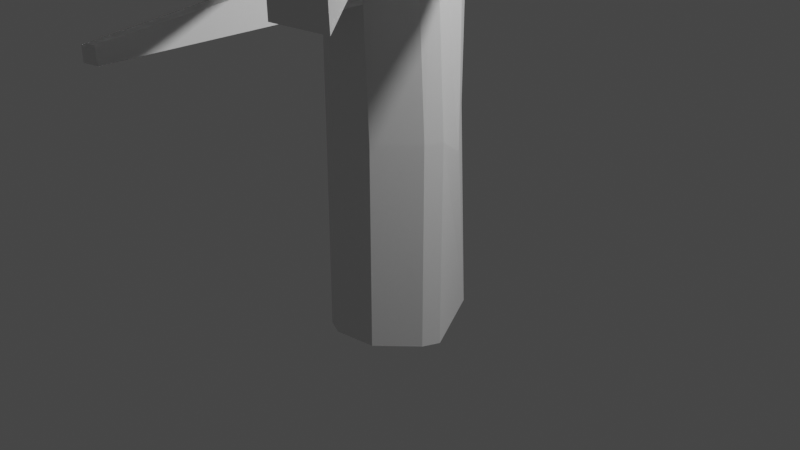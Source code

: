 # Source: Tree2.blend  (saved by Blender 3.5.10; exported with 4.5.12 LTS)
import bpy
from mathutils import Matrix  # noqa: F401  (used for matrix-valued properties, if any)

bpy.ops.wm.read_factory_settings(use_empty=True)
scene = bpy.context.scene
scene.name = 'Scene'

# ---- collections
col_collection = bpy.data.collections.new('Collection'); scene.collection.children.link(col_collection)

# ---- materials (node trees are filled in below, after node groups)
mat_material = bpy.data.materials.new('Material')
mat_material.alpha_threshold = 0.0
mat_material.use_transparent_shadow = False
mat_material.roughness = 0.5
mat_material.line_color = (0.0, 0.0, 0.0, 1.0)

# ---- material node trees
mat_material.use_nodes = True; mat_material.node_tree.nodes.clear()
_N = mat_material.node_tree.nodes; _L = mat_material.node_tree.links
n0 = _N.new('ShaderNodeOutputMaterial'); n0.name = 'Material Output'; n0.location = (300, 300)
n1 = _N.new('ShaderNodeBsdfPrincipled'); n1.name = 'Principled BSDF'; n1.location = (10, 300)
n1.distribution = 'GGX'
n1.subsurface_method = 'RANDOM_WALK_SKIN'
n1.inputs[3].default_value = 1.45
n1.inputs[27].default_value = (0.0, 0.0, 0.0, 1.0)
n1.inputs[28].default_value = 1.0
_L.new(n1.outputs[0], n0.inputs[0])
n0.is_active_output = True

# ---- world
world_world = bpy.data.worlds.new('World'); scene.world = world_world
world_world.use_nodes = True; world_world.node_tree.nodes.clear()
_N = world_world.node_tree.nodes; _L = world_world.node_tree.links
n0 = _N.new('ShaderNodeOutputWorld'); n0.name = 'World Output'; n0.location = (300, 300)
n1 = _N.new('ShaderNodeBackground'); n1.name = 'Background'; n1.location = (10, 300)
n1.inputs[0].default_value = (0.05088, 0.05088, 0.05088, 1.0)
_L.new(n1.outputs[0], n0.inputs[0])
n0.is_active_output = True
world_world.color = (0.05088, 0.05088, 0.05088)
world_world.use_sun_shadow = False
world_world.sun_shadow_jitter_overblur = 0.0

# ---- cameras
cam_camera = bpy.data.cameras.new('Camera')
cam_camera.clip_end = 100.0
cam_camera.ortho_scale = 7.314

# ---- lights
light_light = bpy.data.lights.new('Light', 'POINT')
light_light.transmission_factor = 0.0
light_light.energy = 1000.0
light_light.shadow_soft_size = 0.1
light_light.shadow_maximum_resolution = 0.006
light_light.use_absolute_resolution = True

# ---- meshes
me_cube = bpy.data.meshes.new('Cube')
me_cube.from_pydata([(1.0, 0.1773, 1.0), (0.9006, 0.4171, 1.0), (0.4171, 0.9006, 1.0), (0.1773, 1.0, 1.0), (0.1773, 1.0, -1.0), (0.4171, 0.9006, -1.0), (0.9006, 0.4171, -1.0), (1.0, 0.1773, -1.0), (0.1773, -1.0, 1.0), (0.4171, -0.9006, 1.0), (0.9006, -0.4171, 1.0), (1.0, -0.1773, 1.0), (1.0, -0.1773, -1.0), (0.9006, -0.4171, -1.0), (0.4171, -0.9006, -1.0), (0.1773, -1.0, -1.0), (0.8534, 0.3664, -4.192), (-0.4171, 0.9006, 1.0), (-0.9006, 0.4171, 1.0), (-1.0, 0.1773, 1.0), (-1.0, 0.1773, -1.0), (-0.9006, 0.4171, -1.0), (-0.4171, 0.9006, -1.0), (0.9199, 0.121, -4.227), (-0.2233, -0.9736, -3.877), (-0.7567, -0.3247, -3.558), (-0.4171, -0.9006, 1.0), (-0.1773, -1.0, 1.0), (-0.1773, -1.0, -1.0), (-0.7476, -0.3665, -0.758), (0.2662, 0.9945, -3.953), (0.4692, 0.8797, -4.031), (0.08969, -0.997, -3.989), (0.3102, -0.9139, -4.063), (0.7798, -0.4643, -4.207), (0.8886, -0.232, -4.234), (-0.7374, 0.4842, -3.623), (-0.8457, 0.2529, -3.597), (-0.2706, 0.9344, -3.77), (0.8534, 0.3664, -4.192), (0.4692, 0.8797, -4.031), (0.2662, 0.9945, -3.953), (-0.2672, 0.9347, -3.768), (0.7798, -0.4643, -4.207), (0.8886, -0.232, -4.234), (0.9199, 0.121, -4.227), (-0.4262, -0.8589, -3.8), (-0.2233, -0.9736, -3.877), (-0.7368, 0.4851, -3.624), (-0.8457, 0.2529, -3.597), (0.08969, -0.997, -3.989), (0.3102, -0.9139, -4.063), (0.8534, 0.3664, -4.192), (0.4692, 0.8797, -4.031), (0.2662, 0.9945, -3.953), (-0.2672, 0.9347, -3.768), (0.7798, -0.4643, -4.207), (0.8886, -0.232, -4.234), (0.9199, 0.121, -4.227), (-0.7585, -0.5307, -3.491), (-0.2233, -0.9736, -3.877), (-0.7368, 0.4851, -3.624), (-0.8457, 0.2529, -3.597), (0.08969, -0.997, -3.989), (0.3102, -0.9139, -4.063), (-1.074, 0.4859, -6.372), (-1.36, 0.8596, -6.284), (-1.513, 0.9453, -6.243), (-2.012, 0.8632, -6.126), (-1.137, -0.1061, -6.386), (-1.053, 0.05787, -6.398), (-1.026, 0.3094, -6.393), (-1.98, -0.2759, -6.02), (-1.901, -0.4516, -6.217), (-2.277, 0.5998, -6.074), (-2.375, 0.1751, -6.071), (-1.665, -0.474, -6.276), (-1.41, -0.3822, -6.344), (-3.392, 0.6877, -9.993), (-1.794, -0.3148, -5.634), (-3.541, 0.8443, -9.949), (4.187, 3.153, -3.879), (4.021, 3.366, -3.871), (-3.385, 0.5417, -10.0), (4.023, 3.365, -3.992), (-3.796, 0.3706, -9.91), (0.4643, 0.8817, -3.744), (-3.802, 0.7265, -9.891), (4.185, 3.15, -4.059), (0.8598, 0.3732, -3.761), (-3.499, 0.3947, -9.986), (0.3535, -0.9085, -2.824), (0.1231, -0.9982, -2.849), (0.3579, -0.908, -2.697), (0.127, -0.9983, -2.716), (0.3694, -0.9066, -2.366), (0.3743, -0.906, -2.227), (0.1371, -0.9986, -2.37), (0.1413, -0.9988, -2.228), (0.8766, -1.823, -1.428), (0.8788, -1.812, -1.367), (0.7732, -1.864, -1.427), (0.7751, -1.853, -1.364), (0.8766, -1.823, -1.428), (0.8788, -1.812, -1.367), (0.7732, -1.864, -1.427), (0.7751, -1.853, -1.364), (-2.864, 0.9789, -7.795), (-2.638, 0.9482, -7.352), (-2.447, 1.064, -7.99), (-2.234, 1.037, -7.591), (-2.367, -0.131, -8.124), (-2.533, -0.08736, -8.433), (-2.786, -0.1683, -8.401), (-2.596, -0.22, -8.041), (-2.528, 0.2047, -6.385), (-2.679, 0.2342, -6.698), (-2.405, 0.6221, -6.334), (-2.557, 0.6488, -6.647), (-1.406, -3.078, -8.864), (-1.364, -3.055, -8.98), (-1.456, -3.046, -9.003), (-1.506, -3.072, -8.869), (-5.232, 0.969, -5.839), (-5.288, 0.98, -5.955), (-5.186, 1.125, -5.82), (-5.243, 1.135, -5.936), (-3.142, 4.219, -7.529), (-3.033, 4.204, -7.315), (-2.941, 4.26, -7.623), (-2.837, 4.247, -7.43), (-0.764, -0.5819, -5.487), (-0.5321, -0.6535, -5.18), (-0.1778, -0.2854, -5.295), (-0.415, -0.241, -5.565), (1.185, -5.34, -6.758), (1.168, -5.483, -6.619), (1.355, -5.328, -6.552), (1.356, -5.207, -6.682), (-0.7674, 0.4669, -6.026), (-1.15, 0.8619, -6.025), (-0.7542, 0.4769, -3.294), (-0.2867, 0.9311, -3.394), (3.254, -3.406, -3.48), (3.497, -3.401, -3.441), (3.5, -3.525, -3.347), (3.256, -3.537, -3.38), (0.2224, 0.9972, -2.498), (0.2127, 0.9978, -2.177), (-0.332, 0.92, -2.572), (-0.3525, 0.9153, -2.193), (-0.474, 4.603, -2.412), (-0.4776, 4.604, -2.293), (-0.6804, 4.575, -2.44), (-0.688, 4.573, -2.298), (0.3967, 2.019, -6.82), (0.2765, 2.176, -6.783), (0.5254, 2.011, -6.674), (0.3647, 2.176, -6.674), (0.5158, -2.898, -5.736), (0.3979, -2.815, -5.936), (0.1377, -3.052, -5.935), (0.2449, -3.16, -5.712), (-1.716, -0.5092, -5.959), (-1.011, 0.2444, -3.865), (-0.9519, -0.4904, -3.891), (-1.98, -0.2759, -6.02), (-1.901, -0.4516, -6.217), (-1.716, -0.5092, -5.959), (-1.794, -0.3148, -5.634), (-4.461, -2.956, -5.481), (-4.432, -3.021, -5.555), (-4.362, -3.043, -5.458), (-4.391, -2.97, -5.337), (-5.596, -0.1193, -3.428), (-5.585, 0.1374, -3.42), (-5.59, 0.1718, -3.51), (-5.586, -0.05443, -3.556), (-5.95, 6.07, -3.643), (-5.735, 6.277, -3.711), (-5.958, 6.066, -3.492), (-5.742, 6.276, -3.538)], [], [(9, 14, 13, 10), (22, 17, 3, 4), (17, 22, 21, 18), (30, 31, 40, 41), (66, 65, 78), (7, 0, 11, 12), (15, 8, 27, 28), (20, 29, 26, 19), (15, 28, 24, 32, 92, 94, 97, 98), (0, 7, 6, 1), (4, 3, 2, 5), (28, 27, 26, 29), (14, 15, 98, 96), (8, 15, 14, 9), (12, 11, 10, 13), (6, 7, 23, 16, 89), (20, 19, 18, 21), (1, 6, 5, 2), (29, 20, 37, 25), (5, 6, 89, 86), (4, 5, 86, 31, 30, 147, 148), (7, 12, 35, 23), (22, 4, 148, 150), (12, 13, 34, 35), (20, 21, 141, 36, 37), (21, 22, 150, 149, 142, 141), (28, 29, 25, 24), (13, 14, 96, 95, 93, 91, 33, 34), (43, 51, 64, 56), (37, 36, 48, 49), (24, 25, 46, 47), (36, 38, 42, 48), (16, 23, 45, 39), (31, 16, 39, 40), (34, 33, 51, 43), (38, 30, 41, 42), (32, 24, 47, 50), (33, 32, 50, 51), (35, 34, 43, 44), (25, 37, 49, 46), (23, 35, 44, 45), (62, 61, 74, 75, 164), (45, 44, 57, 58), (50, 47, 60, 63), (41, 40, 53, 54), (46, 49, 62, 59), (47, 46, 59, 60), (39, 45, 58, 52), (49, 48, 61, 62), (40, 39, 52, 53), (51, 50, 63, 64), (42, 41, 54, 55), (48, 42, 55, 61), (44, 43, 56, 57), (71, 70, 83, 78, 65), (53, 52, 139, 140), (64, 63, 76, 77, 131, 132), (55, 54, 67, 68), (61, 55, 68, 74), (57, 56, 133, 134, 69, 70), (56, 64, 132, 133), (58, 57, 70, 71), (63, 60, 163, 73, 76), (54, 53, 140, 66, 67), (164, 165, 177, 176), (60, 59, 165, 79, 163), (52, 58, 71, 65, 139), (73, 163, 168, 167), (72, 75, 115, 116, 85), (73, 72, 85), (107, 109, 80), (16, 31, 84, 88), (116, 118, 87), (75, 74, 117, 115), (74, 68, 108, 107, 87, 118, 117), (77, 76, 114, 111), (68, 67, 110, 108), (82, 81, 88, 84), (69, 90, 83, 70), (91, 92, 32, 33), (91, 93, 145, 144), (96, 98, 102, 100), (95, 97, 94, 93), (98, 97, 101, 102), (95, 96, 100, 99), (97, 95, 99, 101), (104, 106, 105, 103), (107, 108, 128, 127), (119, 122, 121, 120), (113, 112, 120, 121), (87, 80, 78, 83, 90, 85), (115, 117, 125, 123), (73, 85, 90, 113), (111, 114, 122, 119), (114, 113, 121, 122), (112, 111, 119, 120), (123, 125, 126, 124), (117, 118, 126, 125), (116, 115, 123, 124), (118, 116, 124, 126), (128, 130, 129, 127), (109, 107, 127, 129), (108, 110, 130, 128), (110, 109, 129, 130), (137, 136, 135, 138), (160, 159, 137, 138), (134, 131, 77, 69), (162, 161, 135, 136), (161, 160, 138, 135), (159, 162, 136, 137), (145, 146, 143, 144), (65, 66, 156, 155), (142, 38, 179, 181), (94, 92, 143, 146), (92, 91, 144, 143), (93, 94, 146, 145), (154, 152, 151, 153), (150, 148, 152, 154), (149, 147, 30, 38, 142), (147, 149, 153, 151), (149, 150, 154, 153), (148, 147, 151, 152), (158, 157, 155, 156), (66, 140, 158, 156), (139, 65, 155, 157), (140, 139, 157, 158), (133, 132, 162, 159), (131, 134, 160, 161), (132, 131, 161, 162), (134, 133, 159, 160), (76, 73, 113, 114), (67, 66, 80, 109, 110), (80, 66, 78), (87, 107, 80), (89, 16, 88, 81), (86, 89, 81, 82), (116, 87, 85), (112, 113, 90, 69, 77, 111), (31, 86, 82, 84), (168, 169, 173, 172), (165, 164, 75, 72, 79), (72, 73, 167, 166), (163, 79, 169, 168), (79, 72, 166, 169), (172, 173, 170, 171), (167, 168, 172, 171), (169, 166, 170, 173), (166, 167, 171, 170), (174, 175, 176, 177), (62, 164, 176, 175), (165, 59, 174, 177), (59, 62, 175, 174), (180, 181, 179, 178), (36, 141, 180, 178), (141, 142, 181, 180), (38, 36, 178, 179)])
_uv = me_cube.uv_layers.new(name='UVMap')
_uv.uv.foreach_set('vector', [0.625, 0.8104, 0.375, 0.8104, 0.375, 0.6896, 0.625, 0.6896, 0.375, 0.3104, 0.625, 0.3104, 0.625, 0.3972, 0.375, 0.3972, 0.625, 0.3104, 0.375, 0.3104, 0.375, 0.1896, 0.625, 0.1896, 0.375, 0.3972, 0.375, 0.4396, 0.375, 0.4396, 0.375, 0.3972, 0.375, 0.4396, 0.375, 0.5604, 0.375, 0.5604, 0.375, 0.6028, 0.625, 0.6028, 0.625, 0.6472, 0.375, 0.6472, 0.375, 0.8528, 0.625, 0.8528, 0.625, 0.8972, 0.375, 0.8972, 0.375, 0.1472, 0.375, 0.01242, 0.625, 0.01242, 0.625, 0.1472, 0.375, 0.8528, 0.375, 0.8972, 0.375, 0.8972, 0.375, 0.8528, 0.375, 0.8528, 0.375, 0.8528, 0.375, 0.8528, 0.375, 0.8528, 0.625, 0.6028, 0.375, 0.6028, 0.375, 0.5604, 0.625, 0.5604, 0.375, 0.3972, 0.625, 0.3972, 0.625, 0.4396, 0.375, 0.4396, 0.375, 0.0, 0.625, 0.0, 0.625, 0.01242, 0.375, 0.01242, 0.375, 0.8104, 0.375, 0.8528, 0.375, 0.8528, 0.375, 0.8104, 0.625, 0.8528, 0.375, 0.8528, 0.375, 0.8104, 0.625, 0.8104, 0.375, 0.6472, 0.625, 0.6472, 0.625, 0.6896, 0.375, 0.6896, 0.375, 0.5604, 0.375, 0.6028, 0.375, 0.6028, 0.375, 0.5604, 0.375, 0.5604, 0.375, 0.1472, 0.625, 0.1472, 0.625, 0.1896, 0.375, 0.1896, 0.625, 0.5604, 0.375, 0.5604, 0.375, 0.4396, 0.625, 0.4396, 0.375, 0.01242, 0.375, 0.1472, 0.375, 0.1472, 0.375, 0.01242, 0.375, 0.4396, 0.375, 0.5604, 0.375, 0.5604, 0.375, 0.4396, 0.375, 0.3972, 0.375, 0.4396, 0.375, 0.4396, 0.375, 0.4396, 0.375, 0.3972, 0.375, 0.3972, 0.375, 0.3972, 0.375, 0.6028, 0.375, 0.6472, 0.375, 0.6472, 0.375, 0.6028, 0.375, 0.3104, 0.375, 0.3972, 0.375, 0.3972, 0.375, 0.3104, 0.375, 0.6472, 0.375, 0.6896, 0.375, 0.6896, 0.375, 0.6472, 0.375, 0.1472, 0.375, 0.1896, 0.375, 0.1896, 0.375, 0.1896, 0.375, 0.1472, 0.375, 0.1896, 0.375, 0.3104, 0.375, 0.3104, 0.375, 0.3104, 0.375, 0.3104, 0.375, 0.1896, 0.375, 0.0, 0.375, 0.01242, 0.375, 0.01242, 0.375, 0.0, 0.375, 0.6896, 0.375, 0.8104, 0.375, 0.8104, 0.375, 0.8104, 0.375, 0.8104, 0.375, 0.8104, 0.375, 0.8104, 0.375, 0.6896, 0.375, 0.6896, 0.375, 0.8104, 0.375, 0.8104, 0.375, 0.6896, 0.375, 0.1472, 0.375, 0.1896, 0.375, 0.1896, 0.375, 0.1472, 0.375, 0.0, 0.375, 0.01242, 0.375, 0.01242, 0.375, 0.0, 0.375, 0.1896, 0.375, 0.3104, 0.375, 0.3104, 0.375, 0.1896, 0.375, 0.5604, 0.375, 0.6028, 0.375, 0.6028, 0.375, 0.5604, 0.375, 0.4396, 0.375, 0.5604, 0.375, 0.5604, 0.375, 0.4396, 0.375, 0.6896, 0.375, 0.8104, 0.375, 0.8104, 0.375, 0.6896, 0.375, 0.3104, 0.375, 0.3972, 0.375, 0.3972, 0.375, 0.3104, 0.375, 0.8528, 0.375, 0.8972, 0.375, 0.8972, 0.375, 0.8528, 0.375, 0.8104, 0.375, 0.8528, 0.375, 0.8528, 0.375, 0.8104, 0.375, 0.6472, 0.375, 0.6896, 0.375, 0.6896, 0.375, 0.6472, 0.375, 0.01242, 0.375, 0.1472, 0.375, 0.1472, 0.375, 0.01242, 0.375, 0.6028, 0.375, 0.6472, 0.375, 0.6472, 0.375, 0.6028, 0.375, 0.1472, 0.375, 0.1896, 0.375, 0.1896, 0.375, 0.1472, 0.375, 0.1472, 0.375, 0.6028, 0.375, 0.6472, 0.375, 0.6472, 0.375, 0.6028, 0.375, 0.8528, 0.375, 0.8972, 0.375, 0.8972, 0.375, 0.8528, 0.375, 0.3972, 0.375, 0.4396, 0.375, 0.4396, 0.375, 0.3972, 0.375, 0.01242, 0.375, 0.1472, 0.375, 0.1472, 0.375, 0.01242, 0.375, 0.0, 0.375, 0.01242, 0.375, 0.01242, 0.375, 0.0, 0.375, 0.5604, 0.375, 0.6028, 0.375, 0.6028, 0.375, 0.5604, 0.375, 0.1472, 0.375, 0.1896, 0.375, 0.1896, 0.375, 0.1472, 0.375, 0.4396, 0.375, 0.5604, 0.375, 0.5604, 0.375, 0.4396, 0.375, 0.8104, 0.375, 0.8528, 0.375, 0.8528, 0.375, 0.8104, 0.375, 0.3104, 0.375, 0.3972, 0.375, 0.3972, 0.375, 0.3104, 0.375, 0.1896, 0.375, 0.3104, 0.375, 0.3104, 0.375, 0.1896, 0.375, 0.6472, 0.375, 0.6896, 0.375, 0.6896, 0.375, 0.6472, 0.375, 0.6028, 0.375, 0.6472, 0.375, 0.6472, 0.375, 0.5604, 0.375, 0.5604, 0.375, 0.4396, 0.375, 0.5604, 0.375, 0.5604, 0.375, 0.4396, 0.375, 0.8104, 0.375, 0.8528, 0.375, 0.8528, 0.375, 0.8104, 0.375, 0.8104, 0.375, 0.8104, 0.375, 0.3104, 0.375, 0.3972, 0.375, 0.3972, 0.375, 0.3104, 0.375, 0.1896, 0.375, 0.3104, 0.375, 0.3104, 0.375, 0.1896, 0.375, 0.6472, 0.375, 0.6896, 0.375, 0.6896, 0.375, 0.6896, 0.375, 0.6896, 0.375, 0.6472, 0.375, 0.6896, 0.375, 0.8104, 0.375, 0.8104, 0.375, 0.6896, 0.375, 0.6028, 0.375, 0.6472, 0.375, 0.6472, 0.375, 0.6028, 0.375, 0.8528, 0.375, 0.8972, 0.375, 0.8972, 0.375, 0.8972, 0.375, 0.8528, 0.375, 0.3972, 0.375, 0.4396, 0.375, 0.4396, 0.375, 0.4396, 0.375, 0.3972, 0.375, 0.1472, 0.375, 0.01242, 0.375, 0.01242, 0.375, 0.1472, 0.375, 0.0, 0.375, 0.01242, 0.375, 0.01242, 0.375, 0.01242, 0.375, 0.0, 0.375, 0.5604, 0.375, 0.6028, 0.375, 0.6028, 0.375, 0.5604, 0.375, 0.5604, 0.375, 0.8972, 0.375, 0.8972, 0.375, 0.8972, 0.375, 0.8972, 0.375, 0.01242, 0.375, 0.1472, 0.375, 0.1472, 0.375, 0.1472, 0.375, 0.01242, 0.375, 0.0, 0.375, 0.01242, 0.375, 0.01242, 0.375, 0.3104, 0.375, 0.3972, 0.375, 0.3972, 0.375, 0.5604, 0.375, 0.4396, 0.375, 0.4396, 0.375, 0.5604, 0.375, 0.1472, 0.375, 0.1896, 0.375, 0.1896, 0.375, 0.1472, 0.375, 0.1896, 0.375, 0.1896, 0.375, 0.1472, 0.375, 0.1896, 0.375, 0.3104, 0.375, 0.3104, 0.375, 0.3104, 0.375, 0.1896, 0.375, 0.1896, 0.375, 0.1896, 0.375, 0.8104, 0.375, 0.8528, 0.375, 0.8528, 0.375, 0.8104, 0.375, 0.3104, 0.375, 0.3972, 0.375, 0.3972, 0.375, 0.3104, 0.375, 0.4396, 0.375, 0.5604, 0.375, 0.5604, 0.375, 0.4396, 0.375, 0.6896, 0.3021, 0.7376, 0.375, 0.6472, 0.375, 0.6472, 0.375, 0.8104, 0.375, 0.8528, 0.375, 0.8528, 0.375, 0.8104, 0.375, 0.8104, 0.375, 0.8104, 0.375, 0.8104, 0.375, 0.8104, 0.375, 0.8104, 0.375, 0.8528, 0.375, 0.8528, 0.375, 0.8104, 0.375, 0.8104, 0.375, 0.8528, 0.375, 0.8528, 0.375, 0.8104, 0.375, 0.8528, 0.375, 0.8528, 0.375, 0.8528, 0.375, 0.8528, 0.375, 0.8104, 0.375, 0.8104, 0.375, 0.8104, 0.375, 0.8104, 0.375, 0.8528, 0.375, 0.8104, 0.375, 0.8104, 0.375, 0.8528, 0.375, 0.8104, 0.375, 0.8528, 0.375, 0.8528, 0.375, 0.8104, 0.375, 0.3104, 0.375, 0.3104, 0.375, 0.3104, 0.375, 0.3104, 0.375, 0.8104, 0.375, 0.8528, 0.375, 0.8528, 0.375, 0.8104, 0.375, 0.8528, 0.375, 0.8104, 0.375, 0.8104, 0.375, 0.8528, 0.1374, 0.5729, 0.2722, 0.5, 0.3626, 0.5729, 0.375, 0.6472, 0.3021, 0.7376, 0.1979, 0.7376, 0.375, 0.1472, 0.375, 0.1896, 0.375, 0.1896, 0.375, 0.1472, 0.375, 0.0, 0.1979, 0.7376, 0.375, 0.8104, 0.375, 0.8528, 0.375, 0.8104, 0.375, 0.8528, 0.375, 0.8528, 0.375, 0.8104, 0.375, 0.8528, 0.375, 0.8528, 0.375, 0.8528, 0.375, 0.8528, 0.375, 0.8104, 0.375, 0.8104, 0.375, 0.8104, 0.375, 0.8104, 0.375, 0.1472, 0.375, 0.1896, 0.375, 0.1896, 0.375, 0.1472, 0.375, 0.1896, 0.375, 0.1896, 0.375, 0.1896, 0.375, 0.1896, 0.375, 0.1472, 0.375, 0.1472, 0.375, 0.1472, 0.375, 0.1472, 0.375, 0.1896, 0.375, 0.1472, 0.375, 0.1472, 0.375, 0.1896, 0.375, 0.3104, 0.375, 0.3972, 0.375, 0.3972, 0.375, 0.3104, 0.375, 0.3972, 0.375, 0.3104, 0.375, 0.3104, 0.375, 0.3972, 0.375, 0.3104, 0.375, 0.3972, 0.375, 0.3972, 0.375, 0.3104, 0.375, 0.3972, 0.375, 0.3972, 0.375, 0.3972, 0.375, 0.3972, 0.375, 0.6896, 0.375, 0.8104, 0.375, 0.8104, 0.375, 0.6896, 0.375, 0.6896, 0.375, 0.6896, 0.375, 0.6896, 0.375, 0.6896, 0.375, 0.6896, 0.375, 0.8104, 0.375, 0.8104, 0.375, 0.6896, 0.375, 0.8104, 0.375, 0.8104, 0.375, 0.8104, 0.375, 0.8104, 0.375, 0.8104, 0.375, 0.6896, 0.375, 0.6896, 0.375, 0.8104, 0.375, 0.6896, 0.375, 0.8104, 0.375, 0.8104, 0.375, 0.6896, 0.375, 0.8104, 0.375, 0.8528, 0.375, 0.8528, 0.375, 0.8104, 0.375, 0.5604, 0.375, 0.4396, 0.375, 0.4396, 0.375, 0.5604, 0.375, 0.3104, 0.375, 0.3104, 0.375, 0.3104, 0.375, 0.3104, 0.375, 0.8528, 0.375, 0.8528, 0.375, 0.8528, 0.375, 0.8528, 0.375, 0.8528, 0.375, 0.8104, 0.375, 0.8104, 0.375, 0.8528, 0.375, 0.8104, 0.375, 0.8528, 0.375, 0.8528, 0.375, 0.8104, 0.375, 0.3104, 0.375, 0.3972, 0.375, 0.3972, 0.375, 0.3104, 0.375, 0.3104, 0.375, 0.3972, 0.375, 0.3972, 0.375, 0.3104, 0.375, 0.3104, 0.375, 0.3972, 0.375, 0.3972, 0.375, 0.3104, 0.375, 0.3104, 0.375, 0.3972, 0.375, 0.3104, 0.375, 0.3104, 0.375, 0.3972, 0.375, 0.3104, 0.375, 0.3104, 0.375, 0.3104, 0.375, 0.3104, 0.375, 0.3972, 0.375, 0.3972, 0.375, 0.3972, 0.375, 0.3972, 0.375, 0.4396, 0.375, 0.5604, 0.375, 0.5604, 0.375, 0.4396, 0.375, 0.4396, 0.375, 0.4396, 0.375, 0.4396, 0.375, 0.4396, 0.375, 0.5604, 0.375, 0.5604, 0.375, 0.5604, 0.375, 0.5604, 0.375, 0.4396, 0.375, 0.5604, 0.375, 0.5604, 0.375, 0.4396, 0.375, 0.6896, 0.375, 0.8104, 0.375, 0.8104, 0.375, 0.6896, 0.375, 0.8104, 0.375, 0.6896, 0.375, 0.6896, 0.375, 0.8104, 0.375, 0.8104, 0.375, 0.8104, 0.375, 0.8104, 0.375, 0.8104, 0.375, 0.6896, 0.375, 0.6896, 0.375, 0.6896, 0.375, 0.6896, 0.375, 0.8528, 0.375, 0.8972, 0.375, 0.8528, 0.375, 0.8528, 0.375, 0.3972, 0.375, 0.4396, 0.375, 0.3972, 0.375, 0.3972, 0.375, 0.3972, 0.2722, 0.5, 0.375, 0.4396, 0.3626, 0.5729, 0.1374, 0.5729, 0.375, 0.3104, 0.2722, 0.5, 0.375, 0.5604, 0.375, 0.5604, 0.375, 0.5604, 0.375, 0.5604, 0.375, 0.4396, 0.375, 0.5604, 0.375, 0.5604, 0.375, 0.4396, 0.375, 0.1472, 0.375, 0.1896, 0.375, 0.01242, 0.375, 0.8104, 0.375, 0.8528, 0.375, 0.8104, 0.375, 0.6896, 0.375, 0.8104, 0.375, 0.8104, 0.375, 0.4396, 0.375, 0.4396, 0.375, 0.4396, 0.375, 0.4396, 0.375, 0.0, 0.375, 0.01242, 0.375, 0.01242, 0.375, 0.0, 0.375, 0.01242, 0.375, 0.1472, 0.375, 0.1472, 0.375, 0.01242, 0.375, 0.01242, 0.375, 0.01242, 0.375, 0.0, 0.375, 0.0, 0.375, 0.01242, 0.375, 0.0, 0.375, 0.01242, 0.375, 0.01242, 0.375, 0.0, 0.375, 0.01242, 0.375, 0.01242, 0.375, 0.01242, 0.375, 0.01242, 0.375, 0.0, 0.375, 0.01242, 0.375, 0.01242, 0.375, 0.0, 0.375, 0.8972, 0.375, 0.8972, 0.375, 0.8972, 0.375, 0.8972, 0.375, 0.01242, 0.375, 0.01242, 0.375, 0.01242, 0.375, 0.01242, 0.375, 0.01242, 0.375, 0.0, 0.375, 0.0, 0.375, 0.01242, 0.375, 0.01242, 0.375, 0.1472, 0.375, 0.1472, 0.375, 0.01242, 0.375, 0.1472, 0.375, 0.1472, 0.375, 0.1472, 0.375, 0.1472, 0.375, 0.01242, 0.375, 0.01242, 0.375, 0.01242, 0.375, 0.01242, 0.375, 0.01242, 0.375, 0.1472, 0.375, 0.1472, 0.375, 0.01242, 0.375, 0.1896, 0.375, 0.3104, 0.375, 0.3104, 0.375, 0.1896, 0.375, 0.1896, 0.375, 0.1896, 0.375, 0.1896, 0.375, 0.1896, 0.375, 0.1896, 0.375, 0.3104, 0.375, 0.3104, 0.375, 0.1896, 0.375, 0.3104, 0.375, 0.1896, 0.375, 0.1896, 0.375, 0.3104])
me_cube.materials.append(mat_material)
me_cube.use_mirror_vertex_groups = False
me_cube.update()

# ---- objects
ob_cube = bpy.data.objects.new('Cube', me_cube)
ob_light = bpy.data.objects.new('Light', light_light)
ob_camera = bpy.data.objects.new('Camera', cam_camera)

# ---- transforms, parenting, visibility, modifiers, constraints
ob_cube.location = (0.0, 0.0, 0.0)
ob_cube.scale = (-0.7356, -0.7356, -1.086)
ob_cube.lock_rotations_4d = False
ob_cube.empty_display_type = 'ARROWS'
ob_cube.lineart.crease_threshold = 0.0
ob_light.location = (4.076, 1.005, 5.904)
ob_light.rotation_euler = (0.6503, 0.05522, 1.866)
ob_light.lock_rotations_4d = False
ob_light.empty_display_type = 'ARROWS'
ob_light.color = (0.0, 0.0, 0.0, 0.0)
ob_light.lineart.crease_threshold = 0.0
ob_camera.location = (7.359, -6.926, 4.958)
ob_camera.rotation_euler = (1.109, 0.0, 0.8149)
ob_camera.lock_rotations_4d = False
ob_camera.empty_display_type = 'ARROWS'
ob_camera.color = (0.0, 0.0, 0.0, 0.0)
ob_camera.display_type = 'WIRE'
ob_camera.lineart.crease_threshold = 0.0

# ---- collection membership
col_collection.objects.link(ob_cube)
col_collection.objects.link(ob_light)
col_collection.objects.link(ob_camera)

# ---- scene / render settings (as saved in the file)
scene.camera = ob_camera
scene.frame_start = 1; scene.frame_end = 250; scene.frame_set(1)
scene.render.engine = 'BLENDER_EEVEE_NEXT'
scene.cycles.sampling_pattern = 'TABULATED_SOBOL'
scene.view_settings.view_transform = 'Filmic'
bpy.context.view_layer.update()
